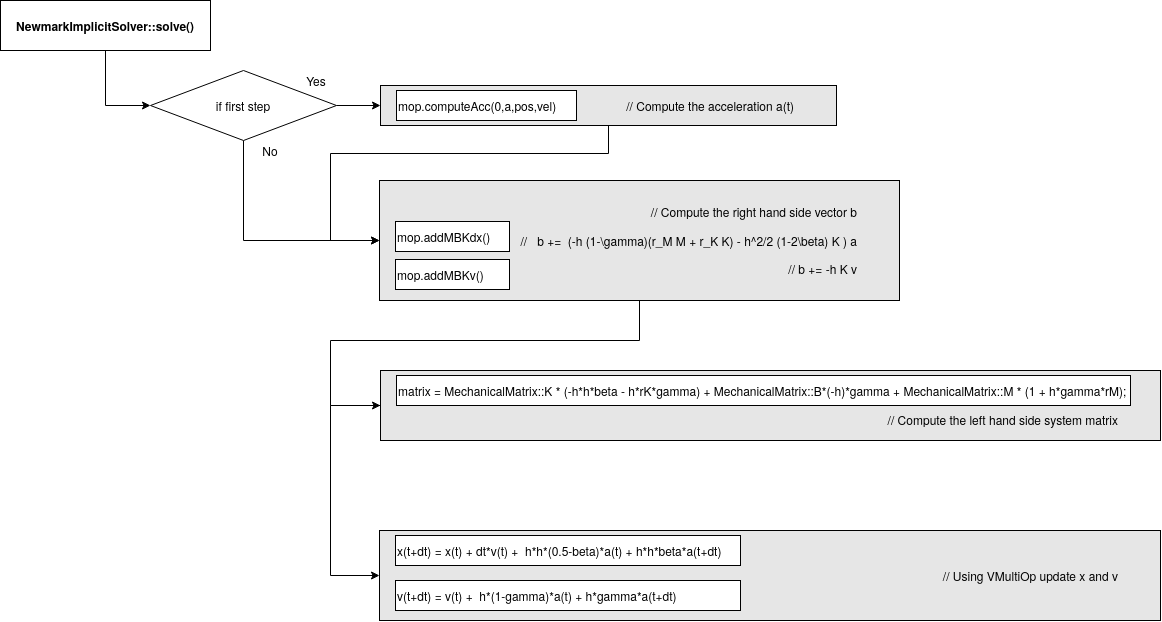

The diagram above was exported from draw.io. Its source (the exported page's mxGraphModel, read from the mxfile embedded in the PNG):
<mxGraphModel dx="2031" dy="1110" grid="1" gridSize="10" guides="1" tooltips="1" connect="1" arrows="1" fold="1" page="1" pageScale="1" pageWidth="850" pageHeight="1100" math="0" shadow="0">
  <root>
    <mxCell id="0" />
    <mxCell id="1" parent="0" />
    <mxCell id="4QaaduxhuAa08EtFwOUH-4" style="edgeStyle=orthogonalEdgeStyle;rounded=0;orthogonalLoop=1;jettySize=auto;html=1;entryX=0;entryY=0.5;entryDx=0;entryDy=0;" edge="1" parent="1" source="UXWCKPcuogxodNcm88Zr-3" target="4QaaduxhuAa08EtFwOUH-1">
      <mxGeometry relative="1" as="geometry" />
    </mxCell>
    <mxCell id="UXWCKPcuogxodNcm88Zr-3" value="&lt;div&gt;NewmarkImplicitSolver::solve()&lt;/div&gt;" style="rounded=0;whiteSpace=wrap;html=1;fontStyle=1" parent="1" vertex="1">
      <mxGeometry x="80" y="90" width="210" height="50" as="geometry" />
    </mxCell>
    <mxCell id="4QaaduxhuAa08EtFwOUH-5" style="edgeStyle=orthogonalEdgeStyle;rounded=0;orthogonalLoop=1;jettySize=auto;html=1;entryX=0;entryY=0.5;entryDx=0;entryDy=0;" edge="1" parent="1" source="4QaaduxhuAa08EtFwOUH-1" target="4QaaduxhuAa08EtFwOUH-2">
      <mxGeometry relative="1" as="geometry" />
    </mxCell>
    <mxCell id="4QaaduxhuAa08EtFwOUH-11" style="edgeStyle=orthogonalEdgeStyle;rounded=0;orthogonalLoop=1;jettySize=auto;html=1;entryX=0;entryY=0.5;entryDx=0;entryDy=0;" edge="1" parent="1" source="4QaaduxhuAa08EtFwOUH-1" target="4QaaduxhuAa08EtFwOUH-6">
      <mxGeometry relative="1" as="geometry">
        <Array as="points">
          <mxPoint x="323" y="330" />
        </Array>
      </mxGeometry>
    </mxCell>
    <mxCell id="4QaaduxhuAa08EtFwOUH-1" value="if first step" style="rhombus;whiteSpace=wrap;html=1;" vertex="1" parent="1">
      <mxGeometry x="230" y="160" width="186" height="70" as="geometry" />
    </mxCell>
    <mxCell id="4QaaduxhuAa08EtFwOUH-12" style="edgeStyle=orthogonalEdgeStyle;rounded=0;orthogonalLoop=1;jettySize=auto;html=1;entryX=0;entryY=0.5;entryDx=0;entryDy=0;" edge="1" parent="1" source="4QaaduxhuAa08EtFwOUH-2" target="4QaaduxhuAa08EtFwOUH-6">
      <mxGeometry relative="1" as="geometry">
        <Array as="points">
          <mxPoint x="688" y="243" />
          <mxPoint x="410" y="243" />
          <mxPoint x="410" y="330" />
        </Array>
      </mxGeometry>
    </mxCell>
    <mxCell id="4QaaduxhuAa08EtFwOUH-2" value="&lt;blockquote&gt;&lt;div align=&quot;right&quot;&gt;// Compute the acceleration a(t)&lt;/div&gt;&lt;/blockquote&gt;" style="rounded=0;whiteSpace=wrap;html=1;fillColor=#E6E6E6;align=right;" vertex="1" parent="1">
      <mxGeometry x="460" y="175" width="456" height="40" as="geometry" />
    </mxCell>
    <mxCell id="4QaaduxhuAa08EtFwOUH-3" value="&lt;div&gt;mop.computeAcc(0,a,pos,vel)&lt;/div&gt;" style="rounded=0;whiteSpace=wrap;html=1;align=left;" vertex="1" parent="1">
      <mxGeometry x="476" y="180" width="180" height="30" as="geometry" />
    </mxCell>
    <mxCell id="4QaaduxhuAa08EtFwOUH-17" style="edgeStyle=orthogonalEdgeStyle;rounded=0;orthogonalLoop=1;jettySize=auto;html=1;entryX=0;entryY=0.5;entryDx=0;entryDy=0;" edge="1" parent="1" source="4QaaduxhuAa08EtFwOUH-6" target="4QaaduxhuAa08EtFwOUH-13">
      <mxGeometry relative="1" as="geometry">
        <Array as="points">
          <mxPoint x="719" y="430" />
          <mxPoint x="410" y="430" />
          <mxPoint x="410" y="495" />
        </Array>
      </mxGeometry>
    </mxCell>
    <mxCell id="4QaaduxhuAa08EtFwOUH-6" value="&lt;blockquote&gt;&lt;div align=&quot;right&quot;&gt;// Compute the right hand side vector b&lt;/div&gt;&lt;div align=&quot;right&quot;&gt;&lt;br&gt;&lt;/div&gt;&lt;div align=&quot;right&quot;&gt;//&amp;nbsp;&amp;nbsp; b +=&amp;nbsp; (-h (1-\gamma)(r_M M + r_K K) - h^2/2 (1-2\beta) K ) a&lt;/div&gt;&lt;div align=&quot;right&quot;&gt;&lt;br&gt;&lt;/div&gt;&lt;div align=&quot;right&quot;&gt;// b += -h K v&lt;br&gt;&lt;/div&gt;&lt;/blockquote&gt;" style="rounded=0;whiteSpace=wrap;html=1;fillColor=#E6E6E6;align=right;" vertex="1" parent="1">
      <mxGeometry x="459" y="270" width="520" height="120" as="geometry" />
    </mxCell>
    <mxCell id="4QaaduxhuAa08EtFwOUH-7" value="&lt;div&gt;mop.addMBKdx()&lt;/div&gt;" style="rounded=0;whiteSpace=wrap;html=1;align=left;" vertex="1" parent="1">
      <mxGeometry x="475" y="311" width="114" height="30" as="geometry" />
    </mxCell>
    <mxCell id="4QaaduxhuAa08EtFwOUH-8" value="&lt;div&gt;mop.addMBKv()&lt;/div&gt;" style="rounded=0;whiteSpace=wrap;html=1;align=left;" vertex="1" parent="1">
      <mxGeometry x="475" y="349" width="114" height="30" as="geometry" />
    </mxCell>
    <mxCell id="4QaaduxhuAa08EtFwOUH-9" value="Yes" style="text;html=1;strokeColor=none;fillColor=none;align=center;verticalAlign=middle;whiteSpace=wrap;rounded=0;" vertex="1" parent="1">
      <mxGeometry x="376" y="160" width="40" height="20" as="geometry" />
    </mxCell>
    <mxCell id="4QaaduxhuAa08EtFwOUH-10" value="No" style="text;html=1;strokeColor=none;fillColor=none;align=center;verticalAlign=middle;whiteSpace=wrap;rounded=0;" vertex="1" parent="1">
      <mxGeometry x="330" y="230" width="40" height="20" as="geometry" />
    </mxCell>
    <mxCell id="4QaaduxhuAa08EtFwOUH-22" style="edgeStyle=orthogonalEdgeStyle;rounded=0;orthogonalLoop=1;jettySize=auto;html=1;entryX=0;entryY=0.5;entryDx=0;entryDy=0;" edge="1" parent="1" source="4QaaduxhuAa08EtFwOUH-13" target="4QaaduxhuAa08EtFwOUH-18">
      <mxGeometry relative="1" as="geometry">
        <Array as="points">
          <mxPoint x="410" y="495" />
          <mxPoint x="410" y="665" />
        </Array>
      </mxGeometry>
    </mxCell>
    <mxCell id="4QaaduxhuAa08EtFwOUH-13" value="&lt;div&gt;&lt;br&gt;&lt;/div&gt;&lt;blockquote&gt;&lt;div align=&quot;right&quot;&gt;&lt;br&gt;&lt;/div&gt;&lt;div align=&quot;right&quot;&gt;// Compute the left hand side system matrix&lt;/div&gt;&lt;/blockquote&gt;" style="rounded=0;whiteSpace=wrap;html=1;fillColor=#E6E6E6;align=right;" vertex="1" parent="1">
      <mxGeometry x="460" y="460" width="780" height="70" as="geometry" />
    </mxCell>
    <mxCell id="4QaaduxhuAa08EtFwOUH-14" value="&lt;div&gt;matrix = MechanicalMatrix::K * (-h*h*beta - h*rK*gamma) + MechanicalMatrix::B*(-h)*gamma + MechanicalMatrix::M * (1 + h*gamma*rM);&lt;/div&gt;" style="rounded=0;whiteSpace=wrap;html=1;align=left;" vertex="1" parent="1">
      <mxGeometry x="476" y="465" width="734" height="30" as="geometry" />
    </mxCell>
    <mxCell id="4QaaduxhuAa08EtFwOUH-18" value="&lt;blockquote&gt;&lt;div align=&quot;right&quot;&gt;// Using VMultiOp update x and v&lt;br&gt;&lt;/div&gt;&lt;/blockquote&gt;" style="rounded=0;whiteSpace=wrap;html=1;fillColor=#E6E6E6;align=right;" vertex="1" parent="1">
      <mxGeometry x="459" y="620" width="781" height="90" as="geometry" />
    </mxCell>
    <mxCell id="4QaaduxhuAa08EtFwOUH-19" value="&lt;div&gt;x(t+dt) = x(t) + dt*v(t) +&amp;nbsp; h*h*(0.5-beta)*a(t) + h*h*beta*a(t+dt)&lt;br&gt;&lt;/div&gt;" style="rounded=0;whiteSpace=wrap;html=1;align=left;" vertex="1" parent="1">
      <mxGeometry x="475" y="625" width="345" height="30" as="geometry" />
    </mxCell>
    <mxCell id="4QaaduxhuAa08EtFwOUH-21" value="&lt;div&gt;v(t+dt) = v(t) +&amp;nbsp; h*(1-gamma)*a(t) + h*gamma*a(t+dt)&lt;br&gt;&lt;/div&gt;" style="rounded=0;whiteSpace=wrap;html=1;align=left;" vertex="1" parent="1">
      <mxGeometry x="475" y="670" width="345" height="30" as="geometry" />
    </mxCell>
  </root>
</mxGraphModel>